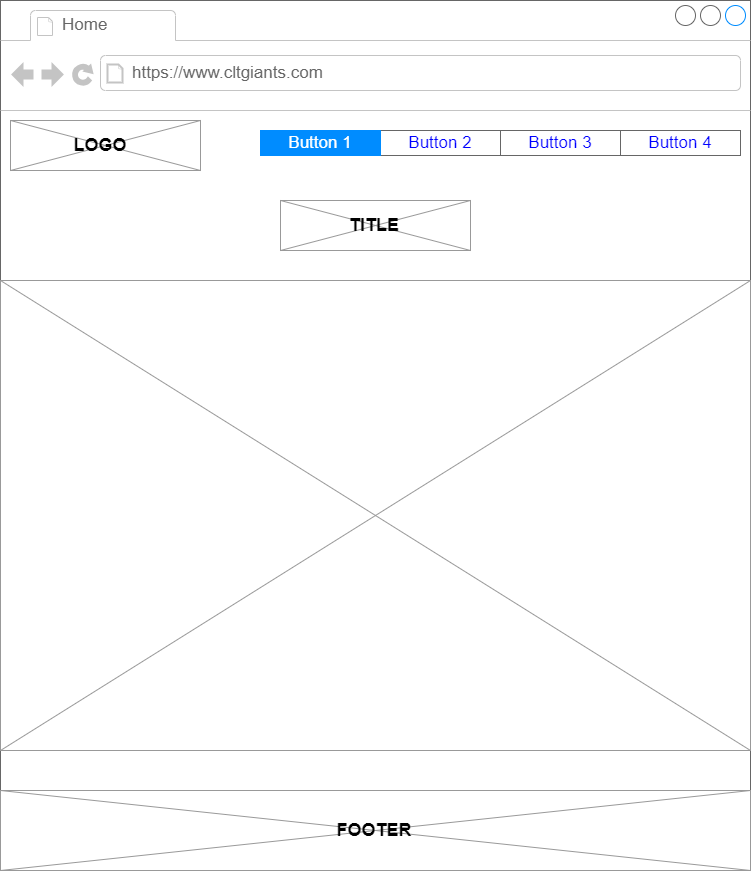

The diagram above was exported from draw.io. Its source (the exported page's mxGraphModel, read from the mxfile embedded in the PNG):
<mxGraphModel dx="934" dy="580" grid="1" gridSize="10" guides="1" tooltips="1" connect="1" arrows="1" fold="1" page="1" pageScale="1" pageWidth="827" pageHeight="1169" math="0" shadow="0">
  <root>
    <mxCell id="0" />
    <mxCell id="1" parent="0" />
    <mxCell id="0y8_v35JS2plspUlq54x-1" value="" style="strokeWidth=1;shadow=0;dashed=0;align=center;html=1;shape=mxgraph.mockup.containers.browserWindow;rSize=0;strokeColor=#666666;strokeColor2=#008cff;strokeColor3=#c4c4c4;mainText=,;recursiveResize=0;" vertex="1" parent="1">
      <mxGeometry x="40" y="120" width="750" height="870" as="geometry" />
    </mxCell>
    <mxCell id="0y8_v35JS2plspUlq54x-2" value="Home" style="strokeWidth=1;shadow=0;dashed=0;align=center;html=1;shape=mxgraph.mockup.containers.anchor;fontSize=17;fontColor=#666666;align=left;whiteSpace=wrap;" vertex="1" parent="0y8_v35JS2plspUlq54x-1">
      <mxGeometry x="60" y="12" width="110" height="26" as="geometry" />
    </mxCell>
    <mxCell id="0y8_v35JS2plspUlq54x-3" value="https://www.cltgiants.com" style="strokeWidth=1;shadow=0;dashed=0;align=center;html=1;shape=mxgraph.mockup.containers.anchor;rSize=0;fontSize=17;fontColor=#666666;align=left;" vertex="1" parent="0y8_v35JS2plspUlq54x-1">
      <mxGeometry x="130" y="60" width="250" height="26" as="geometry" />
    </mxCell>
    <mxCell id="0y8_v35JS2plspUlq54x-4" value="" style="strokeWidth=1;shadow=0;dashed=0;align=center;html=1;shape=mxgraph.mockup.text.rrect;rSize=0;strokeColor=#666666;" vertex="1" parent="0y8_v35JS2plspUlq54x-1">
      <mxGeometry x="260" y="130" width="480" height="25" as="geometry" />
    </mxCell>
    <mxCell id="0y8_v35JS2plspUlq54x-5" value="Button 2" style="strokeColor=inherit;fillColor=inherit;gradientColor=inherit;strokeWidth=1;shadow=0;dashed=0;align=center;html=1;shape=mxgraph.mockup.text.rrect;rSize=0;fontSize=17;fontColor=#0000ff;whiteSpace=wrap;" vertex="1" parent="0y8_v35JS2plspUlq54x-4">
      <mxGeometry x="120" width="120" height="25" as="geometry" />
    </mxCell>
    <mxCell id="0y8_v35JS2plspUlq54x-6" value="Button 3" style="strokeColor=inherit;fillColor=inherit;gradientColor=inherit;strokeWidth=1;shadow=0;dashed=0;align=center;html=1;shape=mxgraph.mockup.text.rrect;rSize=0;fontSize=17;fontColor=#0000ff;whiteSpace=wrap;" vertex="1" parent="0y8_v35JS2plspUlq54x-4">
      <mxGeometry x="240" width="120" height="25" as="geometry" />
    </mxCell>
    <mxCell id="0y8_v35JS2plspUlq54x-7" value="Button 4" style="strokeColor=inherit;fillColor=inherit;gradientColor=inherit;strokeWidth=1;shadow=0;dashed=0;align=center;html=1;shape=mxgraph.mockup.text.rrect;rSize=0;fontSize=17;fontColor=#0000ff;whiteSpace=wrap;" vertex="1" parent="0y8_v35JS2plspUlq54x-4">
      <mxGeometry x="360" width="120" height="25" as="geometry" />
    </mxCell>
    <mxCell id="0y8_v35JS2plspUlq54x-8" value="Button 1" style="strokeWidth=1;shadow=0;dashed=0;align=center;html=1;shape=mxgraph.mockup.text.rrect;rSize=0;fontSize=17;fontColor=#ffffff;fillColor=#008cff;strokeColor=#008cff;whiteSpace=wrap;" vertex="1" parent="0y8_v35JS2plspUlq54x-4">
      <mxGeometry width="120" height="25" as="geometry" />
    </mxCell>
    <mxCell id="0y8_v35JS2plspUlq54x-9" value="" style="verticalLabelPosition=bottom;shadow=0;dashed=0;align=center;html=1;verticalAlign=top;strokeWidth=1;shape=mxgraph.mockup.graphics.simpleIcon;strokeColor=#999999;" vertex="1" parent="0y8_v35JS2plspUlq54x-1">
      <mxGeometry x="10" y="120" width="190" height="50" as="geometry" />
    </mxCell>
    <mxCell id="0y8_v35JS2plspUlq54x-10" value="&lt;b&gt;&lt;font style=&quot;font-size: 18px;&quot;&gt;LOGO&lt;/font&gt;&lt;/b&gt;" style="text;html=1;align=center;verticalAlign=middle;whiteSpace=wrap;rounded=0;" vertex="1" parent="0y8_v35JS2plspUlq54x-1">
      <mxGeometry x="70" y="130" width="60" height="30" as="geometry" />
    </mxCell>
    <mxCell id="0y8_v35JS2plspUlq54x-11" value="" style="verticalLabelPosition=bottom;shadow=0;dashed=0;align=center;html=1;verticalAlign=top;strokeWidth=1;shape=mxgraph.mockup.graphics.simpleIcon;strokeColor=#999999;" vertex="1" parent="0y8_v35JS2plspUlq54x-1">
      <mxGeometry y="280" width="750" height="470" as="geometry" />
    </mxCell>
    <mxCell id="0y8_v35JS2plspUlq54x-12" value="" style="verticalLabelPosition=bottom;shadow=0;dashed=0;align=center;html=1;verticalAlign=top;strokeWidth=1;shape=mxgraph.mockup.graphics.simpleIcon;strokeColor=#999999;" vertex="1" parent="0y8_v35JS2plspUlq54x-1">
      <mxGeometry x="280" y="200" width="190" height="50" as="geometry" />
    </mxCell>
    <mxCell id="0y8_v35JS2plspUlq54x-13" value="&lt;b&gt;&lt;font style=&quot;font-size: 18px;&quot;&gt;TITLE&lt;/font&gt;&lt;/b&gt;" style="text;html=1;align=center;verticalAlign=middle;whiteSpace=wrap;rounded=0;" vertex="1" parent="0y8_v35JS2plspUlq54x-1">
      <mxGeometry x="344" y="210" width="60" height="30" as="geometry" />
    </mxCell>
    <mxCell id="0y8_v35JS2plspUlq54x-14" value="" style="verticalLabelPosition=bottom;shadow=0;dashed=0;align=center;html=1;verticalAlign=top;strokeWidth=1;shape=mxgraph.mockup.graphics.simpleIcon;strokeColor=#999999;" vertex="1" parent="0y8_v35JS2plspUlq54x-1">
      <mxGeometry y="790" width="750" height="80" as="geometry" />
    </mxCell>
    <mxCell id="0y8_v35JS2plspUlq54x-15" value="&lt;b&gt;&lt;font style=&quot;font-size: 18px;&quot;&gt;FOOTER&lt;/font&gt;&lt;/b&gt;" style="text;html=1;align=center;verticalAlign=middle;whiteSpace=wrap;rounded=0;" vertex="1" parent="0y8_v35JS2plspUlq54x-1">
      <mxGeometry x="344" y="815" width="60" height="30" as="geometry" />
    </mxCell>
  </root>
</mxGraphModel>